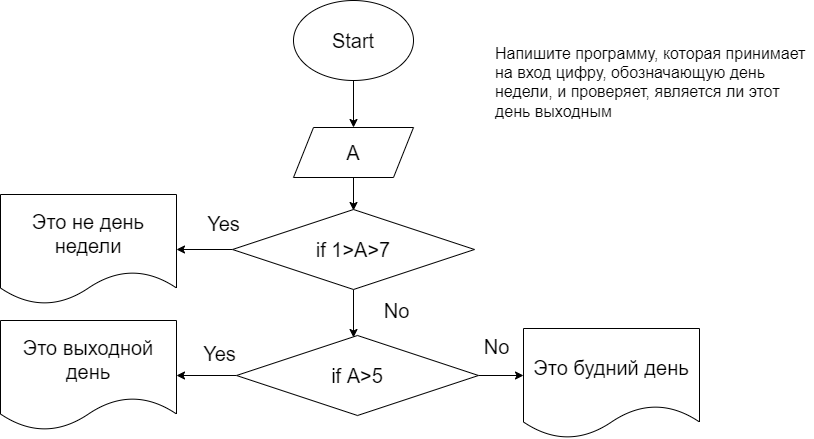

The diagram above was exported from draw.io. Its source (the exported page's mxGraphModel, read from the mxfile embedded in the PNG):
<mxGraphModel dx="590" dy="307" grid="1" gridSize="10" guides="1" tooltips="1" connect="1" arrows="1" fold="1" page="0" pageScale="1" pageWidth="850" pageHeight="1100" math="0" shadow="0">
  <root>
    <mxCell id="0" />
    <mxCell id="1" parent="0" />
    <mxCell id="4" value="" style="edgeStyle=none;html=1;fontSize=20;" parent="1" source="2" target="3" edge="1">
      <mxGeometry relative="1" as="geometry" />
    </mxCell>
    <mxCell id="2" value="Start" style="ellipse;whiteSpace=wrap;html=1;fontSize=20;" parent="1" vertex="1">
      <mxGeometry x="330" y="133" width="120" height="80" as="geometry" />
    </mxCell>
    <mxCell id="28" value="" style="edgeStyle=none;html=1;fontSize=20;" parent="1" source="3" edge="1">
      <mxGeometry relative="1" as="geometry">
        <mxPoint x="390" y="343" as="targetPoint" />
      </mxGeometry>
    </mxCell>
    <mxCell id="3" value="A" style="shape=parallelogram;perimeter=parallelogramPerimeter;whiteSpace=wrap;html=1;fixedSize=1;fontSize=20;" parent="1" vertex="1">
      <mxGeometry x="330" y="260" width="120" height="50" as="geometry" />
    </mxCell>
    <mxCell id="36" value="" style="edgeStyle=none;html=1;fontSize=20;" parent="1" source="33" target="35" edge="1">
      <mxGeometry relative="1" as="geometry" />
    </mxCell>
    <mxCell id="39" value="" style="edgeStyle=none;html=1;fontSize=20;" parent="1" source="33" edge="1">
      <mxGeometry relative="1" as="geometry">
        <mxPoint x="390" y="470" as="targetPoint" />
      </mxGeometry>
    </mxCell>
    <mxCell id="33" value="if 1&amp;gt;A&amp;gt;7" style="rhombus;whiteSpace=wrap;html=1;fontSize=20;" parent="1" vertex="1">
      <mxGeometry x="269" y="342" width="242" height="80" as="geometry" />
    </mxCell>
    <mxCell id="35" value="Это не день недели" style="shape=document;whiteSpace=wrap;html=1;boundedLbl=1;fontSize=20;" parent="1" vertex="1">
      <mxGeometry x="37" y="327" width="176" height="110" as="geometry" />
    </mxCell>
    <mxCell id="37" value="Yes" style="text;html=1;align=center;verticalAlign=middle;resizable=0;points=[];autosize=1;strokeColor=none;fillColor=none;fontSize=20;" parent="1" vertex="1">
      <mxGeometry x="234" y="338" width="51" height="36" as="geometry" />
    </mxCell>
    <mxCell id="40" value="No" style="text;html=1;align=center;verticalAlign=middle;resizable=0;points=[];autosize=1;strokeColor=none;fillColor=none;fontSize=20;" parent="1" vertex="1">
      <mxGeometry x="411" y="425" width="44" height="36" as="geometry" />
    </mxCell>
    <mxCell id="48" value="" style="edgeStyle=none;html=1;fontSize=20;" parent="1" source="41" edge="1">
      <mxGeometry relative="1" as="geometry">
        <mxPoint x="560" y="508" as="targetPoint" />
      </mxGeometry>
    </mxCell>
    <mxCell id="53" value="" style="edgeStyle=none;html=1;fontSize=16;" parent="1" source="41" target="52" edge="1">
      <mxGeometry relative="1" as="geometry" />
    </mxCell>
    <mxCell id="41" value="if A&amp;gt;5" style="rhombus;whiteSpace=wrap;html=1;fontSize=20;" parent="1" vertex="1">
      <mxGeometry x="273" y="468" width="242" height="80" as="geometry" />
    </mxCell>
    <mxCell id="44" value="Yes" style="text;html=1;align=center;verticalAlign=middle;resizable=0;points=[];autosize=1;strokeColor=none;fillColor=none;fontSize=20;" parent="1" vertex="1">
      <mxGeometry x="230" y="468" width="51" height="36" as="geometry" />
    </mxCell>
    <mxCell id="49" value="No" style="text;html=1;align=center;verticalAlign=middle;resizable=0;points=[];autosize=1;strokeColor=none;fillColor=none;fontSize=20;" parent="1" vertex="1">
      <mxGeometry x="511" y="461" width="44" height="36" as="geometry" />
    </mxCell>
    <mxCell id="51" value="Напишите программу, которая принимает на вход цифру, обозначающую день недели, и проверяет, является ли этот день выходным" style="text;whiteSpace=wrap;html=1;fontSize=16;" parent="1" vertex="1">
      <mxGeometry x="530" y="170" width="320" height="80" as="geometry" />
    </mxCell>
    <mxCell id="52" value="Это выходной день&lt;br&gt;" style="shape=document;whiteSpace=wrap;html=1;boundedLbl=1;fontSize=20;" parent="1" vertex="1">
      <mxGeometry x="37" y="453" width="176" height="110" as="geometry" />
    </mxCell>
    <mxCell id="54" value="Это будний день" style="shape=document;whiteSpace=wrap;html=1;boundedLbl=1;fontSize=20;" parent="1" vertex="1">
      <mxGeometry x="560" y="461" width="176" height="110" as="geometry" />
    </mxCell>
  </root>
</mxGraphModel>